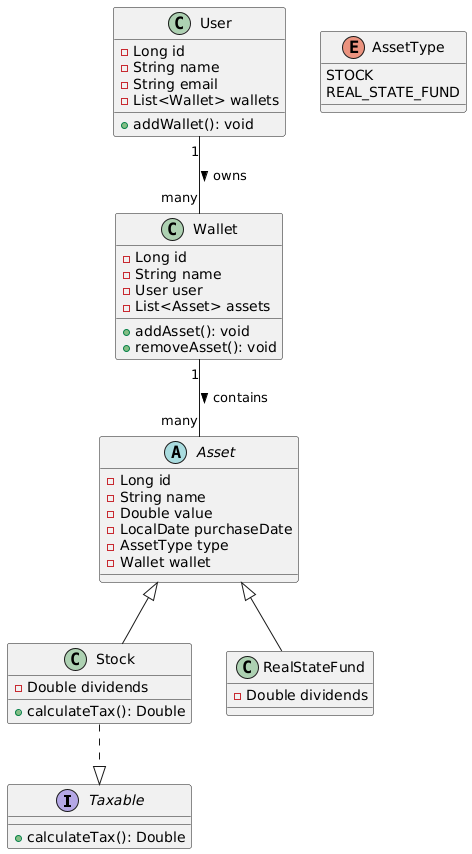

The diagram above was rendered by PlantUML. Its source (embedded in the PNG):
@startuml
interface Taxable {
    + calculateTax(): Double
}

enum AssetType {
    STOCK
    REAL_STATE_FUND
}

class User {
    - Long id
    - String name
    - String email
    - List<Wallet> wallets
    + addWallet(): void
}

class Wallet {
    - Long id
    - String name
    - User user
    - List<Asset> assets
    + addAsset(): void
    + removeAsset(): void
}

abstract class Asset {
    - Long id
    - String name
    - Double value
    - LocalDate purchaseDate
    - AssetType type
    - Wallet wallet
}

class Stock {
    - Double dividends
    + calculateTax(): Double
}

class RealStateFund{
    - Double dividends
}

User "1" -- "many" Wallet : owns >
Wallet "1" -- "many" Asset : contains >
Asset <|-- Stock
Asset <|-- RealStateFund
Stock ..|> Taxable
@enduml